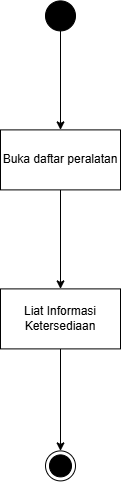

The diagram above was exported from draw.io. Its source (the exported page's mxGraphModel, read from the mxfile embedded in the PNG):
<mxGraphModel dx="641" dy="518" grid="1" gridSize="10" guides="1" tooltips="1" connect="1" arrows="1" fold="1" page="1" pageScale="1" pageWidth="850" pageHeight="1100" math="0" shadow="0">
  <root>
    <mxCell id="0" />
    <mxCell id="1" parent="0" />
    <mxCell id="XRy03JwTyTy-cbgu1xlV-2" parent="1" style="ellipse;html=1;shape=endState;fillColor=strokeColor;" value="" vertex="1">
      <mxGeometry height="30" width="30" x="400" y="530" as="geometry" />
    </mxCell>
    <mxCell id="XRy03JwTyTy-cbgu1xlV-5" edge="1" parent="1" source="XRy03JwTyTy-cbgu1xlV-3" style="edgeStyle=orthogonalEdgeStyle;rounded=0;orthogonalLoop=1;jettySize=auto;html=1;" target="XRy03JwTyTy-cbgu1xlV-4" value="">
      <mxGeometry relative="1" as="geometry" />
    </mxCell>
    <mxCell id="XRy03JwTyTy-cbgu1xlV-3" parent="1" style="ellipse;fillColor=strokeColor;html=1;" value="" vertex="1">
      <mxGeometry height="30" width="30" x="400" y="80" as="geometry" />
    </mxCell>
    <mxCell id="XRy03JwTyTy-cbgu1xlV-8" edge="1" parent="1" source="XRy03JwTyTy-cbgu1xlV-4" style="edgeStyle=orthogonalEdgeStyle;rounded=0;orthogonalLoop=1;jettySize=auto;html=1;" target="XRy03JwTyTy-cbgu1xlV-7" value="">
      <mxGeometry relative="1" as="geometry" />
    </mxCell>
    <mxCell id="XRy03JwTyTy-cbgu1xlV-4" parent="1" style="whiteSpace=wrap;html=1;" value="Buka daftar peralatan" vertex="1">
      <mxGeometry height="60" width="120" x="355" y="209" as="geometry" />
    </mxCell>
    <mxCell id="XRy03JwTyTy-cbgu1xlV-9" edge="1" parent="1" source="XRy03JwTyTy-cbgu1xlV-7" style="edgeStyle=orthogonalEdgeStyle;rounded=0;orthogonalLoop=1;jettySize=auto;html=1;entryX=0.5;entryY=0;entryDx=0;entryDy=0;" target="XRy03JwTyTy-cbgu1xlV-2">
      <mxGeometry relative="1" as="geometry" />
    </mxCell>
    <mxCell id="XRy03JwTyTy-cbgu1xlV-7" parent="1" style="whiteSpace=wrap;html=1;" value="Liat Informasi Ketersediaan" vertex="1">
      <mxGeometry height="60" width="120" x="355" y="368" as="geometry" />
    </mxCell>
  </root>
</mxGraphModel>